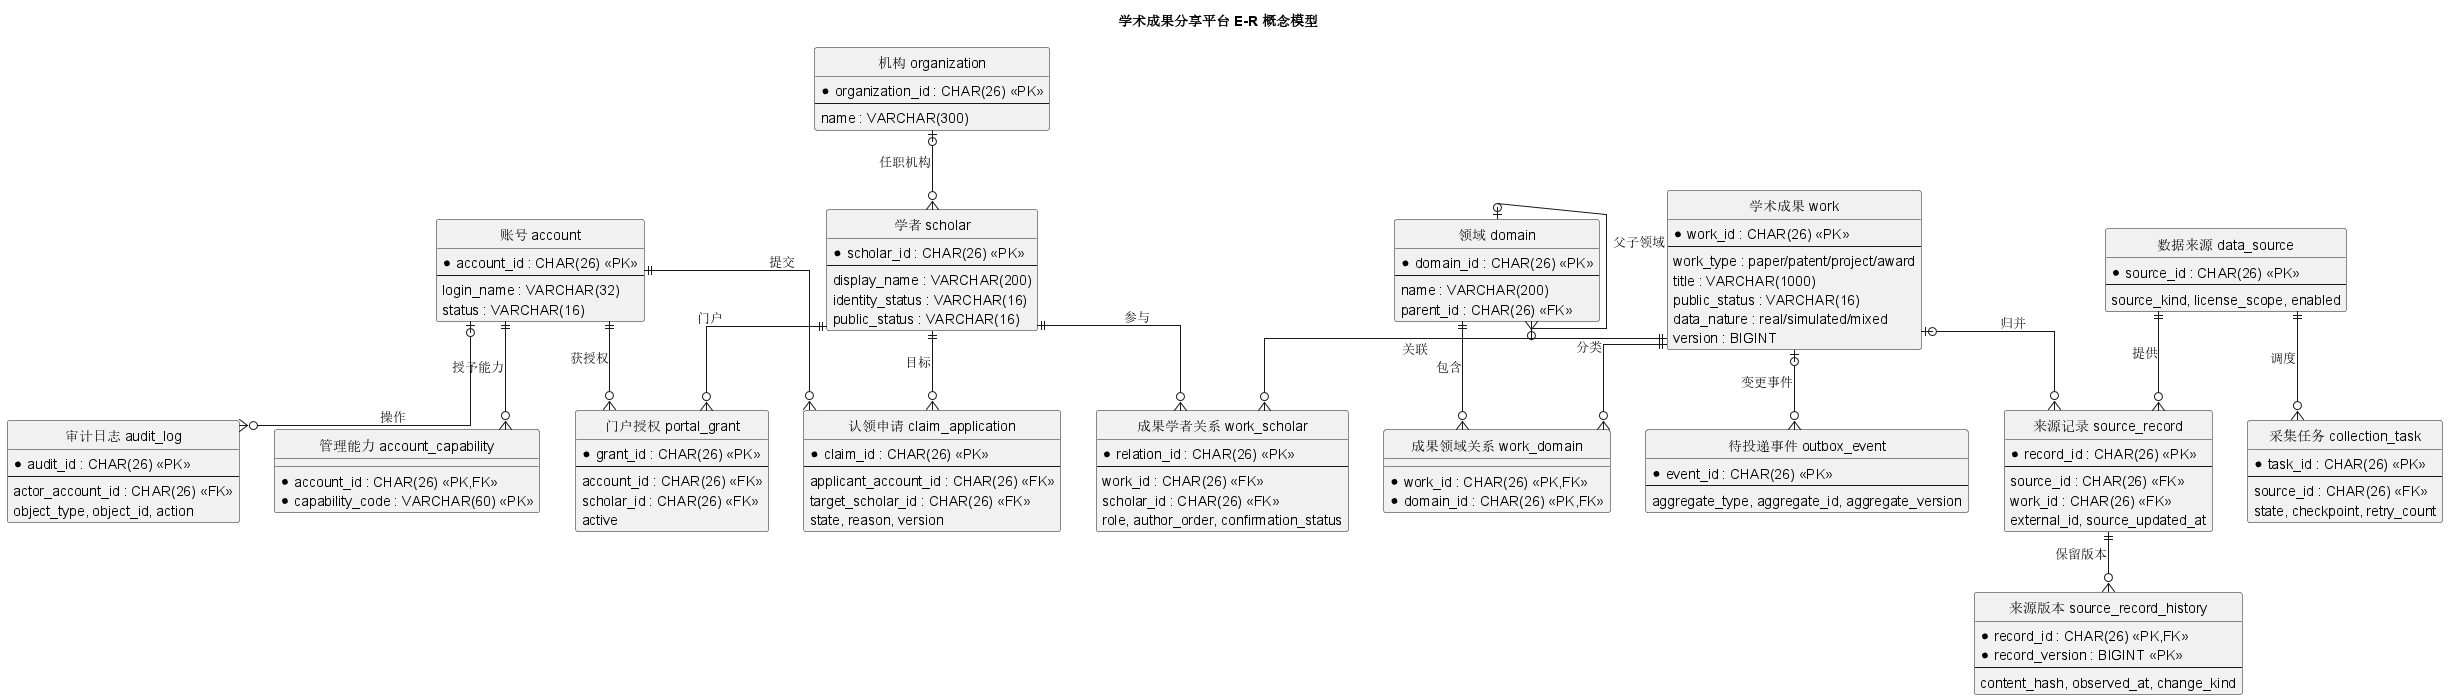

The diagram above was rendered by PlantUML. Its source (embedded in the PNG):
@startuml
title 学术成果分享平台 E-R 概念模型
hide circle
skinparam linetype ortho
skinparam entity {
  BackgroundColor #F7FAFD
  BorderColor #325A7E
}
entity "账号 account" as Account {
  * account_id : CHAR(26) <<PK>>
  --
  login_name : VARCHAR(32)
  status : VARCHAR(16)
}
entity "管理能力 account_capability" as Capability {
  * account_id : CHAR(26) <<PK,FK>>
  * capability_code : VARCHAR(60) <<PK>>
}
entity "学者 scholar" as Scholar {
  * scholar_id : CHAR(26) <<PK>>
  --
  display_name : VARCHAR(200)
  identity_status : VARCHAR(16)
  public_status : VARCHAR(16)
}
entity "机构 organization" as Org {
  * organization_id : CHAR(26) <<PK>>
  --
  name : VARCHAR(300)
}
entity "领域 domain" as Domain {
  * domain_id : CHAR(26) <<PK>>
  --
  name : VARCHAR(200)
  parent_id : CHAR(26) <<FK>>
}
entity "学术成果 work" as Work {
  * work_id : CHAR(26) <<PK>>
  --
  work_type : paper/patent/project/award
  title : VARCHAR(1000)
  public_status : VARCHAR(16)
  data_nature : real/simulated/mixed
  version : BIGINT
}
entity "成果学者关系 work_scholar" as WS {
  * relation_id : CHAR(26) <<PK>>
  --
  work_id : CHAR(26) <<FK>>
  scholar_id : CHAR(26) <<FK>>
  role, author_order, confirmation_status
}
entity "成果领域关系 work_domain" as WD {
  * work_id : CHAR(26) <<PK,FK>>
  * domain_id : CHAR(26) <<PK,FK>>
}
entity "认领申请 claim_application" as Claim {
  * claim_id : CHAR(26) <<PK>>
  --
  applicant_account_id : CHAR(26) <<FK>>
  target_scholar_id : CHAR(26) <<FK>>
  state, reason, version
}
entity "门户授权 portal_grant" as Grant {
  * grant_id : CHAR(26) <<PK>>
  --
  account_id : CHAR(26) <<FK>>
  scholar_id : CHAR(26) <<FK>>
  active
}
entity "数据来源 data_source" as Source {
  * source_id : CHAR(26) <<PK>>
  --
  source_kind, license_scope, enabled
}
entity "来源记录 source_record" as SR {
  * record_id : CHAR(26) <<PK>>
  --
  source_id : CHAR(26) <<FK>>
  work_id : CHAR(26) <<FK>>
  external_id, source_updated_at
}
entity "来源版本 source_record_history" as SRH {
  * record_id : CHAR(26) <<PK,FK>>
  * record_version : BIGINT <<PK>>
  --
  content_hash, observed_at, change_kind
}
entity "采集任务 collection_task" as Task {
  * task_id : CHAR(26) <<PK>>
  --
  source_id : CHAR(26) <<FK>>
  state, checkpoint, retry_count
}
entity "审计日志 audit_log" as Audit {
  * audit_id : CHAR(26) <<PK>>
  --
  actor_account_id : CHAR(26) <<FK>>
  object_type, object_id, action
}
entity "待投递事件 outbox_event" as Outbox {
  * event_id : CHAR(26) <<PK>>
  --
  aggregate_type, aggregate_id, aggregate_version
}

Org |o--o{ Scholar : 任职机构
Domain |o--o{ Domain : 父子领域
Work ||--o{ WS : 关联
Scholar ||--o{ WS : 参与
Work ||--o{ WD : 分类
Domain ||--o{ WD : 包含
Account ||--o{ Claim : 提交
Account ||--o{ Capability : 授予能力
Scholar ||--o{ Claim : 目标
Account ||--o{ Grant : 获授权
Scholar ||--o{ Grant : 门户
Source ||--o{ SR : 提供
SR ||--o{ SRH : 保留版本
Work |o--o{ SR : 归并
Source ||--o{ Task : 调度
Account |o--o{ Audit : 操作
Work |o--o{ Outbox : 变更事件
@enduml